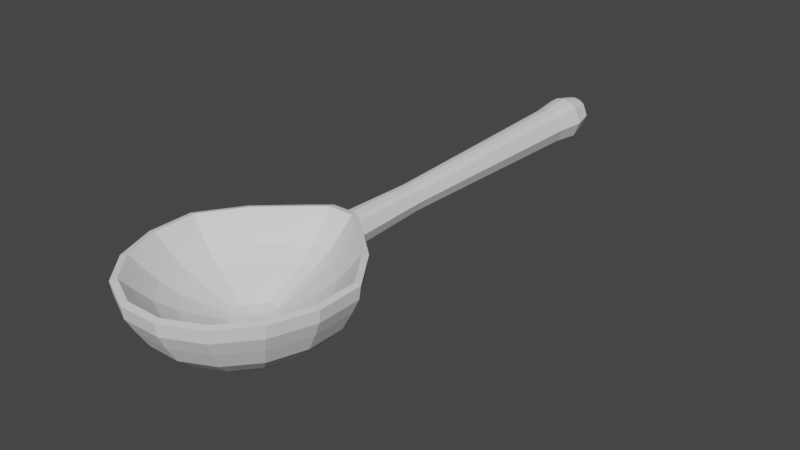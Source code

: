 # Source: spoon.blend  (saved by Blender 2.91.10; exported with 4.5.12 LTS)
import bpy
from mathutils import Matrix  # noqa: F401  (used for matrix-valued properties, if any)

bpy.ops.wm.read_factory_settings(use_empty=True)
scene = bpy.context.scene
scene.name = 'Scene'

# ---- collections
col_collection = bpy.data.collections.new('Collection'); scene.collection.children.link(col_collection)

# ---- world
world_world = bpy.data.worlds.new('World'); scene.world = world_world
world_world.use_nodes = True; world_world.node_tree.nodes.clear()
_N = world_world.node_tree.nodes; _L = world_world.node_tree.links
n0 = _N.new('ShaderNodeOutputWorld'); n0.name = 'World Output'; n0.location = (300, 300)
n1 = _N.new('ShaderNodeBackground'); n1.name = 'Background'; n1.location = (10, 300)
n1.inputs[0].default_value = (0.05088, 0.05088, 0.05088, 1.0)
_L.new(n1.outputs[0], n0.inputs[0])
n0.is_active_output = True
world_world.color = (0.05088, 0.05088, 0.05088)
world_world.use_sun_shadow = False
world_world.sun_shadow_jitter_overblur = 0.0

# ---- meshes
me_001 = bpy.data.meshes.new('Сфера.001')
me_001.from_pydata([(0.00424, 0.03494, -0.1174), (0.008317, 0.06848, -0.1017), (0.01207, 0.09939, -0.08736), (0.01537, 0.1265, -0.06992), (0.01807, 0.1487, -0.04816), (0.02008, 0.1652, -0.03073), (0.02132, 0.1754, -0.03266), (0.02095, 0.1724, -0.05209), (0.01955, 0.1609, -0.074), (0.01765, 0.1453, -0.1002), (0.0144, 0.1185, -0.124), (0.008515, 0.07016, -0.1563), (0.009453, 0.03446, -0.1174), (0.01854, 0.06289, -0.1017), (0.02692, 0.0891, -0.08738), (0.03426, 0.1121, -0.06994), (0.04029, 0.1309, -0.04819), (0.04476, 0.1449, -0.03076), (0.04752, 0.1535, -0.03269), (0.04671, 0.151, -0.05212), (0.04359, 0.1413, -0.07403), (0.03934, 0.128, -0.1003), (0.03209, 0.1053, -0.124), (0.01898, 0.06433, -0.1563), (0.02157, 0.0198, -0.1174), (0.04231, 0.0388, -0.1017), (0.06143, 0.0563, -0.08741), (0.07819, 0.07164, -0.06998), (0.09194, 0.08422, -0.04823), (0.1022, 0.09356, -0.03081), (0.1084, 0.09933, -0.03274), (0.1066, 0.09766, -0.05217), (0.09948, 0.09115, -0.07408), (0.08978, 0.0823, -0.1003), (0.07324, 0.06716, -0.1241), (0.04332, 0.03978, -0.1563), (0.03025, 0.006942, -0.1173), (0.05933, 0.01362, -0.1017), (0.08613, 0.01977, -0.08736), (0.1096, 0.02516, -0.06995), (0.1289, 0.02959, -0.04822), (0.1432, 0.03288, -0.0308), (0.1521, 0.0349, -0.03274), (0.1495, 0.03431, -0.05218), (0.1395, 0.03201, -0.07407), (0.1259, 0.02889, -0.1003), (0.1027, 0.02357, -0.124), (0.06074, 0.01394, -0.1563), (0.03025, -0.006942, -0.1173), (0.05933, -0.01362, -0.1017), (0.08613, -0.01977, -0.08736), (0.1096, -0.02516, -0.06995), (0.1289, -0.02959, -0.04822), (0.1432, -0.03288, -0.0308), (0.1521, -0.0349, -0.03274), (0.1495, -0.03431, -0.05218), (0.1395, -0.03201, -0.07407), (0.1259, -0.02889, -0.1003), (0.1027, -0.02357, -0.124), (0.06074, -0.01394, -0.1563), (0.02564, -0.01977, -0.1173), (0.0503, -0.03878, -0.1017), (0.07302, -0.0563, -0.08736), (0.09294, -0.07165, -0.06995), (0.1093, -0.08426, -0.04822), (0.1214, -0.09362, -0.0308), (0.1289, -0.09939, -0.03274), (0.1267, -0.0977, -0.05218), (0.1182, -0.09116, -0.07407), (0.1067, -0.08228, -0.1003), (0.08706, -0.06712, -0.124), (0.05149, -0.0397, -0.1563), (0.01713, -0.02959, -0.1173), (0.03361, -0.05804, -0.1017), (0.04879, -0.08426, -0.08736), (0.0621, -0.1072, -0.06995), (0.07302, -0.1261, -0.04822), (0.08114, -0.1401, -0.0308), (0.08613, -0.1487, -0.03274), (0.08467, -0.1462, -0.05218), (0.07901, -0.1364, -0.07407), (0.07131, -0.1231, -0.1003), (0.05817, -0.1005, -0.124), (0.03441, -0.05941, -0.1563), (9.889e-08, 0.004933, -0.1728), (0.006016, -0.0349, -0.1173), (0.0118, -0.06846, -0.1017), (0.01713, -0.09939, -0.08736), (0.02181, -0.1265, -0.06995), (0.02564, -0.1487, -0.04822), (0.02849, -0.1653, -0.0308), (0.03025, -0.1755, -0.03274), (0.02973, -0.1725, -0.05218), (0.02774, -0.1609, -0.07407), (0.02504, -0.1453, -0.1003), (0.02043, -0.1185, -0.124), (0.01208, -0.07008, -0.1563), (-0.006016, -0.0349, -0.1173), (-0.0118, -0.06846, -0.1017), (-0.01713, -0.09939, -0.08736), (-0.02181, -0.1265, -0.06995), (-0.02564, -0.1487, -0.04822), (-0.02849, -0.1653, -0.0308), (-0.03025, -0.1755, -0.03274), (-0.02973, -0.1725, -0.05218), (-0.02774, -0.1609, -0.07407), (-0.02504, -0.1453, -0.1003), (-0.02043, -0.1185, -0.124), (-0.01208, -0.07008, -0.1563), (-0.01713, -0.02959, -0.1173), (-0.03361, -0.05804, -0.1017), (-0.04879, -0.08426, -0.08736), (-0.0621, -0.1072, -0.06995), (-0.07302, -0.1261, -0.04822), (-0.08114, -0.1401, -0.0308), (-0.08613, -0.1487, -0.03274), (-0.08467, -0.1462, -0.05218), (-0.07901, -0.1364, -0.07407), (-0.07131, -0.1231, -0.1003), (-0.05817, -0.1005, -0.124), (-0.03441, -0.05941, -0.1563), (7.491e-08, 0.004878, -0.1221), (-0.02564, -0.01977, -0.1173), (-0.0503, -0.03878, -0.1017), (-0.07302, -0.0563, -0.08736), (-0.09294, -0.07165, -0.06995), (-0.1093, -0.08426, -0.04822), (-0.1214, -0.09362, -0.0308), (-0.1289, -0.09939, -0.03274), (-0.1267, -0.0977, -0.05218), (-0.1182, -0.09116, -0.07407), (-0.1067, -0.08228, -0.1003), (-0.08706, -0.06712, -0.124), (-0.05149, -0.0397, -0.1563), (-0.03025, -0.006942, -0.1173), (-0.05933, -0.01362, -0.1017), (-0.08613, -0.01977, -0.08736), (-0.1096, -0.02516, -0.06995), (-0.1289, -0.02959, -0.04822), (-0.1432, -0.03288, -0.0308), (-0.1521, -0.0349, -0.03274), (-0.1495, -0.03431, -0.05218), (-0.1395, -0.03201, -0.07407), (-0.1259, -0.02889, -0.1003), (-0.1027, -0.02357, -0.124), (-0.06074, -0.01394, -0.1563), (-0.03025, 0.006942, -0.1173), (-0.05933, 0.01362, -0.1017), (-0.08613, 0.01977, -0.08736), (-0.1096, 0.02516, -0.06995), (-0.1289, 0.02959, -0.04822), (-0.1432, 0.03288, -0.0308), (-0.1521, 0.0349, -0.03274), (-0.1495, 0.03431, -0.05218), (-0.1395, 0.03201, -0.07407), (-0.1259, 0.02889, -0.1003), (-0.1027, 0.02357, -0.124), (-0.06074, 0.01394, -0.1563), (-0.02157, 0.0198, -0.1174), (-0.04231, 0.0388, -0.1017), (-0.06143, 0.0563, -0.08741), (-0.07819, 0.07164, -0.06998), (-0.09194, 0.08422, -0.04823), (-0.1022, 0.09356, -0.03081), (-0.1084, 0.09933, -0.03274), (-0.1066, 0.09766, -0.05217), (-0.09947, 0.09115, -0.07408), (-0.08978, 0.0823, -0.1003), (-0.07324, 0.06716, -0.1241), (-0.04332, 0.03978, -0.1563), (-0.009452, 0.03446, -0.1174), (-0.01854, 0.06289, -0.1017), (-0.02692, 0.0891, -0.08738), (-0.03426, 0.1121, -0.06994), (-0.04029, 0.1309, -0.04819), (-0.04476, 0.1449, -0.03076), (-0.04752, 0.1535, -0.03269), (-0.04671, 0.151, -0.05212), (-0.04359, 0.1413, -0.07403), (-0.03934, 0.128, -0.1003), (-0.03209, 0.1053, -0.124), (-0.01898, 0.06433, -0.1563), (-0.00424, 0.03494, -0.1174), (-0.008317, 0.06848, -0.1017), (-0.01207, 0.09939, -0.08736), (-0.01537, 0.1265, -0.06992), (-0.01807, 0.1487, -0.04816), (-0.02008, 0.1652, -0.03073), (-0.02132, 0.1754, -0.03266), (-0.02095, 0.1724, -0.05209), (-0.01955, 0.1609, -0.074), (-0.01765, 0.1453, -0.1002), (-0.0144, 0.1185, -0.124), (-0.008515, 0.07016, -0.1563)], [], [(184, 183, 1, 2), (84, 193, 11), (185, 184, 2, 3), (193, 192, 10, 11), (186, 185, 3, 4), (182, 121, 0), (187, 186, 4, 5), (121, 24, 12), (188, 187, 5, 6), (121, 12, 0), (189, 188, 6, 7), (190, 189, 7, 8), (191, 190, 8, 9), (0, 12, 13, 1), (7, 19, 20, 8), (11, 23, 84), (8, 20, 21, 9), (1, 13, 14, 2), (9, 21, 22, 10), (2, 14, 15, 3), (10, 22, 23, 11), (3, 15, 16, 4), (12, 24, 25, 13), (4, 16, 17, 5), (5, 17, 18, 6), (6, 18, 19, 7), (121, 36, 24), (20, 32, 33, 21), (13, 25, 26, 14), (21, 33, 34, 22), (14, 26, 27, 15), (22, 34, 35, 23), (15, 27, 28, 16), (24, 36, 37, 25), (16, 28, 29, 17), (17, 29, 30, 18), (18, 30, 31, 19), (19, 31, 32, 20), (23, 35, 84), (121, 48, 36), (25, 37, 38, 26), (33, 45, 46, 34), (26, 38, 39, 27), (34, 46, 47, 35), (27, 39, 40, 28), (36, 48, 49, 37), (28, 40, 41, 29), (29, 41, 42, 30), (30, 42, 43, 31), (31, 43, 44, 32), (35, 47, 84), (32, 44, 45, 33), (121, 60, 48), (45, 57, 58, 46), (38, 50, 51, 39), (46, 58, 59, 47), (39, 51, 52, 40), (48, 60, 61, 49), (40, 52, 53, 41), (41, 53, 54, 42), (42, 54, 55, 43), (43, 55, 56, 44), (47, 59, 84), (44, 56, 57, 45), (37, 49, 50, 38), (121, 72, 60), (50, 62, 63, 51), (58, 70, 71, 59), (51, 63, 64, 52), (60, 72, 73, 61), (52, 64, 65, 53), (53, 65, 66, 54), (54, 66, 67, 55), (55, 67, 68, 56), (59, 71, 84), (56, 68, 69, 57), (49, 61, 62, 50), (57, 69, 70, 58), (121, 85, 72), (70, 82, 83, 71), (63, 75, 76, 64), (72, 85, 86, 73), (64, 76, 77, 65), (65, 77, 78, 66), (66, 78, 79, 67), (67, 79, 80, 68), (71, 83, 84), (68, 80, 81, 69), (61, 73, 74, 62), (69, 81, 82, 70), (62, 74, 75, 63), (121, 97, 85), (85, 97, 98, 86), (76, 89, 90, 77), (77, 90, 91, 78), (78, 91, 92, 79), (79, 92, 93, 80), (96, 84, 83), (80, 93, 94, 81), (73, 86, 87, 74), (81, 94, 95, 82), (74, 87, 88, 75), (82, 95, 96, 83), (75, 88, 89, 76), (121, 109, 97), (89, 101, 102, 90), (90, 102, 103, 91), (91, 103, 104, 92), (92, 104, 105, 93), (96, 108, 84), (93, 105, 106, 94), (86, 98, 99, 87), (94, 106, 107, 95), (87, 99, 100, 88), (95, 107, 108, 96), (88, 100, 101, 89), (97, 109, 110, 98), (120, 133, 84), (102, 114, 115, 103), (103, 115, 116, 104), (104, 116, 117, 105), (108, 120, 84), (105, 117, 118, 106), (98, 110, 111, 99), (106, 118, 119, 107), (99, 111, 112, 100), (107, 119, 120, 108), (100, 112, 113, 101), (121, 122, 109), (101, 113, 114, 102), (121, 134, 122), (114, 127, 128, 115), (115, 128, 129, 116), (116, 129, 130, 117), (109, 122, 123, 110), (117, 130, 131, 118), (110, 123, 124, 111), (118, 131, 132, 119), (111, 124, 125, 112), (119, 132, 133, 120), (112, 125, 126, 113), (122, 134, 135, 123), (113, 126, 127, 114), (121, 146, 134), (128, 140, 141, 129), (129, 141, 142, 130), (133, 145, 84), (130, 142, 143, 131), (123, 135, 136, 124), (131, 143, 144, 132), (124, 136, 137, 125), (132, 144, 145, 133), (125, 137, 138, 126), (134, 146, 147, 135), (126, 138, 139, 127), (127, 139, 140, 128), (121, 158, 146), (141, 153, 154, 142), (145, 157, 84), (142, 154, 155, 143), (135, 147, 148, 136), (143, 155, 156, 144), (136, 148, 149, 137), (144, 156, 157, 145), (137, 149, 150, 138), (146, 158, 159, 147), (138, 150, 151, 139), (139, 151, 152, 140), (140, 152, 153, 141), (121, 170, 158), (153, 165, 166, 154), (157, 169, 84), (154, 166, 167, 155), (147, 159, 160, 148), (155, 167, 168, 156), (148, 160, 161, 149), (156, 168, 169, 157), (149, 161, 162, 150), (158, 170, 171, 159), (150, 162, 163, 151), (151, 163, 164, 152), (152, 164, 165, 153), (121, 182, 170), (169, 181, 84), (166, 178, 179, 167), (159, 171, 172, 160), (167, 179, 180, 168), (160, 172, 173, 161), (168, 180, 181, 169), (161, 173, 174, 162), (170, 182, 183, 171), (162, 174, 175, 163), (163, 175, 176, 164), (164, 176, 177, 165), (165, 177, 178, 166), (178, 190, 191, 179), (171, 183, 184, 172), (179, 191, 192, 180), (172, 184, 185, 173), (180, 192, 193, 181), (173, 185, 186, 174), (192, 191, 9, 10), (174, 186, 187, 175), (175, 187, 188, 176), (176, 188, 189, 177), (177, 189, 190, 178), (181, 193, 84), (183, 182, 0, 1)])
_uv = me_001.uv_layers.new(name='UVКарта')
_uv.uv.foreach_set('vector', [0.2799, 0.6965, 0.3466, 0.6386, 0.3777, 0.6669, 0.3268, 0.7394, 0.4827, 0.5128, 0.4065, 0.6128, 0.383, 0.5899, 0.214, 0.7536, 0.2799, 0.6965, 0.3268, 0.7394, 0.2769, 0.8114, 0.4065, 0.6128, 0.3344, 0.7054, 0.2905, 0.6625, 0.383, 0.5899, 0.1442, 0.8125, 0.214, 0.7536, 0.2769, 0.8114, 0.2302, 0.8775, 0.4148, 0.5795, 0.4696, 0.534, 0.4296, 0.593, 0.1381, 0.8191, 0.1442, 0.8125, 0.2302, 0.8775, 0.2328, 0.8824, 0.4696, 0.534, 0.4833, 0.5942, 0.4396, 0.6003, 0.1333, 0.8171, 0.1381, 0.8191, 0.2328, 0.8824, 0.2373, 0.8846, 0.4696, 0.534, 0.4396, 0.6003, 0.4296, 0.593, 0.2038, 0.8696, 0.209, 0.874, 0.1145, 0.796, 0.1184, 0.7946, 0.24, 0.8266, 0.2038, 0.8696, 0.1184, 0.7946, 0.1689, 0.7555, 0.2855, 0.7672, 0.24, 0.8266, 0.1689, 0.7555, 0.2281, 0.7114, 0.4296, 0.593, 0.4396, 0.6003, 0.406, 0.6743, 0.3777, 0.6669, 0.1184, 0.7946, 0.08229, 0.7061, 0.1439, 0.679, 0.1689, 0.7555, 0.383, 0.5899, 0.3761, 0.5678, 0.4827, 0.5128, 0.1689, 0.7555, 0.1439, 0.679, 0.2118, 0.6498, 0.2281, 0.7114, 0.3777, 0.6669, 0.406, 0.6743, 0.3737, 0.7474, 0.3268, 0.7394, 0.2281, 0.7114, 0.2118, 0.6498, 0.2798, 0.6167, 0.2905, 0.6625, 0.3268, 0.7394, 0.3737, 0.7474, 0.3421, 0.8217, 0.2769, 0.8114, 0.2905, 0.6625, 0.2798, 0.6167, 0.3761, 0.5678, 0.383, 0.5899, 0.2769, 0.8114, 0.3421, 0.8217, 0.3124, 0.9004, 0.2302, 0.8775, 0.4396, 0.6003, 0.4833, 0.5942, 0.4911, 0.6708, 0.406, 0.6743, 0.2302, 0.8775, 0.3124, 0.9004, 0.3568, 0.9191, 0.2328, 0.8824, 0.2328, 0.8824, 0.3568, 0.9191, 0.3762, 0.9226, 0.2373, 0.8846, 0.1145, 0.796, 0.05344, 0.6818, 0.08229, 0.7061, 0.1184, 0.7946, 0.4696, 0.534, 0.5184, 0.5856, 0.4833, 0.5942, 0.1439, 0.679, 0.1259, 0.4855, 0.1995, 0.4913, 0.2118, 0.6498, 0.406, 0.6743, 0.4911, 0.6708, 0.4987, 0.746, 0.3737, 0.7474, 0.2118, 0.6498, 0.1995, 0.4913, 0.2729, 0.4961, 0.2798, 0.6167, 0.3737, 0.7474, 0.4987, 0.746, 0.507, 0.8229, 0.3421, 0.8217, 0.2798, 0.6167, 0.2729, 0.4961, 0.3763, 0.502, 0.3761, 0.5678, 0.3421, 0.8217, 0.507, 0.8229, 0.5163, 0.9017, 0.3124, 0.9004, 0.4833, 0.5942, 0.5184, 0.5856, 0.5648, 0.6519, 0.4911, 0.6708, 0.3124, 0.9004, 0.5163, 0.9017, 0.5382, 0.9059, 0.3568, 0.9191, 0.3568, 0.9191, 0.5382, 0.9059, 0.5498, 0.9035, 0.3762, 0.9226, 0.05344, 0.6818, 0.01753, 0.4753, 0.06003, 0.4801, 0.08229, 0.7061, 0.08229, 0.7061, 0.06003, 0.4801, 0.1259, 0.4855, 0.1439, 0.679, 0.3761, 0.5678, 0.3763, 0.502, 0.4827, 0.5128, 0.4696, 0.534, 0.5406, 0.5617, 0.5184, 0.5856, 0.4911, 0.6708, 0.5648, 0.6519, 0.6101, 0.7168, 0.4987, 0.746, 0.1995, 0.4913, 0.2343, 0.3478, 0.2972, 0.3872, 0.2729, 0.4961, 0.4987, 0.746, 0.6101, 0.7168, 0.6561, 0.7824, 0.507, 0.8229, 0.2729, 0.4961, 0.2972, 0.3872, 0.3875, 0.4438, 0.3763, 0.502, 0.507, 0.8229, 0.6561, 0.7824, 0.705, 0.8527, 0.5163, 0.9017, 0.5184, 0.5856, 0.5406, 0.5617, 0.6112, 0.6017, 0.5648, 0.6519, 0.5163, 0.9017, 0.705, 0.8527, 0.7302, 0.8847, 0.5382, 0.9059, 0.5382, 0.9059, 0.7302, 0.8847, 0.7352, 0.8753, 0.5498, 0.9035, 0.01753, 0.4753, 0.08119, 0.2577, 0.1175, 0.2763, 0.06003, 0.4801, 0.06003, 0.4801, 0.1175, 0.2763, 0.1731, 0.3103, 0.1259, 0.4855, 0.3763, 0.502, 0.3875, 0.4438, 0.4827, 0.5128, 0.1259, 0.4855, 0.1731, 0.3103, 0.2343, 0.3478, 0.1995, 0.4913, 0.4696, 0.534, 0.5531, 0.5322, 0.5406, 0.5617, 0.2343, 0.3478, 0.3274, 0.2551, 0.368, 0.3174, 0.2972, 0.3872, 0.6101, 0.7168, 0.6805, 0.641, 0.7505, 0.6807, 0.6561, 0.7824, 0.2972, 0.3872, 0.368, 0.3174, 0.4254, 0.4067, 0.3875, 0.4438, 0.6561, 0.7824, 0.7505, 0.6807, 0.8243, 0.723, 0.705, 0.8527, 0.5406, 0.5617, 0.5531, 0.5322, 0.637, 0.5395, 0.6112, 0.6017, 0.705, 0.8527, 0.8243, 0.723, 0.8709, 0.7475, 0.7302, 0.8847, 0.7302, 0.8847, 0.8709, 0.7475, 0.8767, 0.7416, 0.7352, 0.8753, 0.08119, 0.2577, 0.2159, 0.0919, 0.249, 0.1382, 0.1175, 0.2763, 0.1175, 0.2763, 0.249, 0.1382, 0.2862, 0.1934, 0.1731, 0.3103, 0.3875, 0.4438, 0.4254, 0.4067, 0.4827, 0.5128, 0.1731, 0.3103, 0.2862, 0.1934, 0.3274, 0.2551, 0.2343, 0.3478, 0.5648, 0.6519, 0.6112, 0.6017, 0.6805, 0.641, 0.6101, 0.7168, 0.4696, 0.534, 0.554, 0.5015, 0.5531, 0.5322, 0.6805, 0.641, 0.7193, 0.5466, 0.802, 0.5539, 0.7505, 0.6807, 0.368, 0.3174, 0.4564, 0.2753, 0.4721, 0.3839, 0.4254, 0.4067, 0.7505, 0.6807, 0.802, 0.5539, 0.8884, 0.5625, 0.8243, 0.723, 0.5531, 0.5322, 0.554, 0.5015, 0.6383, 0.475, 0.637, 0.5395, 0.8243, 0.723, 0.8884, 0.5625, 0.9433, 0.5669, 0.8709, 0.7475, 0.8709, 0.7475, 0.9433, 0.5669, 0.9462, 0.5604, 0.8767, 0.7416, 0.2159, 0.0919, 0.4094, 0.04487, 0.4227, 0.06108, 0.249, 0.1382, 0.249, 0.1382, 0.4227, 0.06108, 0.4333, 0.1269, 0.2862, 0.1934, 0.4254, 0.4067, 0.4721, 0.3839, 0.4827, 0.5128, 0.2862, 0.1934, 0.4333, 0.1269, 0.4454, 0.1999, 0.3274, 0.2551, 0.6112, 0.6017, 0.637, 0.5395, 0.7193, 0.5466, 0.6805, 0.641, 0.3274, 0.2551, 0.4454, 0.1999, 0.4564, 0.2753, 0.368, 0.3174, 0.4696, 0.534, 0.5431, 0.4744, 0.554, 0.5015, 0.4564, 0.2753, 0.5496, 0.2694, 0.5217, 0.3799, 0.4721, 0.3839, 0.802, 0.5539, 0.8032, 0.4231, 0.8888, 0.3971, 0.8884, 0.5625, 0.554, 0.5015, 0.5431, 0.4744, 0.6149, 0.4182, 0.6383, 0.475, 0.8884, 0.5625, 0.8888, 0.3971, 0.9336, 0.3824, 0.9433, 0.5669, 0.9433, 0.5669, 0.9336, 0.3824, 0.9366, 0.375, 0.9462, 0.5604, 0.4094, 0.04487, 0.5885, 0.05404, 0.5997, 0.06164, 0.4227, 0.06108, 0.4227, 0.06108, 0.5997, 0.06164, 0.5858, 0.1219, 0.4333, 0.1269, 0.4721, 0.3839, 0.5217, 0.3799, 0.4827, 0.5128, 0.4333, 0.1269, 0.5858, 0.1219, 0.5688, 0.1938, 0.4454, 0.1999, 0.637, 0.5395, 0.6383, 0.475, 0.7208, 0.449, 0.7193, 0.5466, 0.4454, 0.1999, 0.5688, 0.1938, 0.5496, 0.2694, 0.4564, 0.2753, 0.7193, 0.5466, 0.7208, 0.449, 0.8032, 0.4231, 0.802, 0.5539, 0.4696, 0.534, 0.522, 0.455, 0.5431, 0.4744, 0.5431, 0.4744, 0.522, 0.455, 0.5705, 0.3777, 0.6149, 0.4182, 0.8888, 0.3971, 0.8268, 0.2524, 0.8356, 0.244, 0.9336, 0.3824, 0.9336, 0.3824, 0.8356, 0.244, 0.836, 0.2401, 0.9366, 0.375, 0.5885, 0.05404, 0.7482, 0.1121, 0.7558, 0.1187, 0.5997, 0.06164, 0.5997, 0.06164, 0.7558, 0.1187, 0.7193, 0.1726, 0.5858, 0.1219, 0.5666, 0.3952, 0.4827, 0.5128, 0.5217, 0.3799, 0.5858, 0.1219, 0.7193, 0.1726, 0.6782, 0.2333, 0.5688, 0.1938, 0.6383, 0.475, 0.6149, 0.4182, 0.6853, 0.3632, 0.7208, 0.449, 0.5688, 0.1938, 0.6782, 0.2333, 0.6331, 0.2988, 0.5496, 0.2694, 0.7208, 0.449, 0.6853, 0.3632, 0.755, 0.3085, 0.8032, 0.4231, 0.5496, 0.2694, 0.6331, 0.2988, 0.5666, 0.3952, 0.5217, 0.3799, 0.8032, 0.4231, 0.755, 0.3085, 0.8268, 0.2524, 0.8888, 0.3971, 0.4696, 0.534, 0.4939, 0.4468, 0.522, 0.455, 0.8268, 0.2524, 0.7129, 0.1493, 0.7318, 0.1136, 0.8356, 0.244, 0.8356, 0.244, 0.7318, 0.1136, 0.7302, 0.1058, 0.836, 0.2401, 0.7482, 0.1121, 0.8647, 0.2287, 0.865, 0.2359, 0.7558, 0.1187, 0.7558, 0.1187, 0.865, 0.2359, 0.8184, 0.2702, 0.7193, 0.1726, 0.5666, 0.3952, 0.5994, 0.4282, 0.4827, 0.5128, 0.7193, 0.1726, 0.8184, 0.2702, 0.7583, 0.3135, 0.6782, 0.2333, 0.6149, 0.4182, 0.5705, 0.3777, 0.6182, 0.3017, 0.6853, 0.3632, 0.6782, 0.2333, 0.7583, 0.3135, 0.6942, 0.36, 0.6331, 0.2988, 0.6853, 0.3632, 0.6182, 0.3017, 0.6653, 0.2263, 0.755, 0.3085, 0.6331, 0.2988, 0.6942, 0.36, 0.5994, 0.4282, 0.5666, 0.3952, 0.755, 0.3085, 0.6653, 0.2263, 0.7129, 0.1493, 0.8268, 0.2524, 0.522, 0.455, 0.4939, 0.4468, 0.5116, 0.3602, 0.5705, 0.3777, 0.6153, 0.4728, 0.612, 0.5225, 0.4827, 0.5128, 0.7318, 0.1136, 0.5722, 0.04398, 0.5633, 0.04862, 0.7302, 0.1058, 0.8647, 0.2287, 0.9316, 0.3853, 0.92, 0.3915, 0.865, 0.2359, 0.865, 0.2359, 0.92, 0.3915, 0.8725, 0.4034, 0.8184, 0.2702, 0.5994, 0.4282, 0.6153, 0.4728, 0.4827, 0.5128, 0.8184, 0.2702, 0.8725, 0.4034, 0.8006, 0.4221, 0.7583, 0.3135, 0.5705, 0.3777, 0.5116, 0.3602, 0.529, 0.2754, 0.6182, 0.3017, 0.7583, 0.3135, 0.8006, 0.4221, 0.7253, 0.4428, 0.6942, 0.36, 0.6182, 0.3017, 0.529, 0.2754, 0.546, 0.1907, 0.6653, 0.2263, 0.6942, 0.36, 0.7253, 0.4428, 0.6153, 0.4728, 0.5994, 0.4282, 0.6653, 0.2263, 0.546, 0.1907, 0.5628, 0.1029, 0.7129, 0.1493, 0.4696, 0.534, 0.4634, 0.4507, 0.4939, 0.4468, 0.7129, 0.1493, 0.5628, 0.1029, 0.5722, 0.04398, 0.7318, 0.1136, 0.4696, 0.534, 0.4353, 0.4661, 0.4634, 0.4507, 0.5722, 0.04398, 0.3836, 0.05054, 0.3785, 0.02082, 0.5633, 0.04862, 0.9316, 0.3853, 0.9423, 0.5672, 0.9362, 0.5657, 0.92, 0.3915, 0.92, 0.3915, 0.9362, 0.5657, 0.8703, 0.5563, 0.8725, 0.4034, 0.4939, 0.4468, 0.4634, 0.4507, 0.4476, 0.3681, 0.5116, 0.3602, 0.8725, 0.4034, 0.8703, 0.5563, 0.7971, 0.5458, 0.8006, 0.4221, 0.5116, 0.3602, 0.4476, 0.3681, 0.432, 0.2871, 0.529, 0.2754, 0.8006, 0.4221, 0.7971, 0.5458, 0.7213, 0.5363, 0.7253, 0.4428, 0.529, 0.2754, 0.432, 0.2871, 0.416, 0.2056, 0.546, 0.1907, 0.7253, 0.4428, 0.7213, 0.5363, 0.612, 0.5225, 0.6153, 0.4728, 0.546, 0.1907, 0.416, 0.2056, 0.3983, 0.1204, 0.5628, 0.1029, 0.4634, 0.4507, 0.4353, 0.4661, 0.3884, 0.4001, 0.4476, 0.3681, 0.5628, 0.1029, 0.3983, 0.1204, 0.3836, 0.05054, 0.5722, 0.04398, 0.4696, 0.534, 0.4133, 0.4901, 0.4353, 0.4661, 0.9423, 0.5672, 0.8834, 0.7515, 0.8633, 0.7401, 0.9362, 0.5657, 0.9362, 0.5657, 0.8633, 0.7401, 0.807, 0.7046, 0.8703, 0.5563, 0.612, 0.5225, 0.5898, 0.5698, 0.4827, 0.5128, 0.8703, 0.5563, 0.807, 0.7046, 0.7448, 0.6654, 0.7971, 0.5458, 0.4476, 0.3681, 0.3884, 0.4001, 0.3425, 0.3356, 0.432, 0.2871, 0.7971, 0.5458, 0.7448, 0.6654, 0.6809, 0.6259, 0.7213, 0.5363, 0.432, 0.2871, 0.3425, 0.3356, 0.2956, 0.2704, 0.416, 0.2056, 0.7213, 0.5363, 0.6809, 0.6259, 0.5898, 0.5698, 0.612, 0.5225, 0.416, 0.2056, 0.2956, 0.2704, 0.245, 0.2011, 0.3983, 0.1204, 0.4353, 0.4661, 0.4133, 0.4901, 0.3424, 0.4508, 0.3884, 0.4001, 0.3983, 0.1204, 0.245, 0.2011, 0.2033, 0.1438, 0.3836, 0.05054, 0.3836, 0.05054, 0.2033, 0.1438, 0.1869, 0.1204, 0.3785, 0.02082, 0.4696, 0.534, 0.4083, 0.5261, 0.4133, 0.4901, 0.8633, 0.7401, 0.7271, 0.8755, 0.6909, 0.82, 0.807, 0.7046, 0.5898, 0.5698, 0.5519, 0.6071, 0.4827, 0.5128, 0.807, 0.7046, 0.6909, 0.82, 0.6509, 0.7584, 0.7448, 0.6654, 0.3884, 0.4001, 0.3424, 0.4508, 0.2728, 0.4122, 0.3425, 0.3356, 0.7448, 0.6654, 0.6509, 0.7584, 0.61, 0.6962, 0.6809, 0.6259, 0.3425, 0.3356, 0.2728, 0.4122, 0.2024, 0.3734, 0.2956, 0.2704, 0.6809, 0.6259, 0.61, 0.6962, 0.5519, 0.6071, 0.5898, 0.5698, 0.2956, 0.2704, 0.2024, 0.3734, 0.1276, 0.3329, 0.245, 0.2011, 0.4133, 0.4901, 0.4083, 0.5261, 0.3311, 0.5261, 0.3424, 0.4508, 0.245, 0.2011, 0.1276, 0.3329, 0.06606, 0.2996, 0.2033, 0.1438, 0.2033, 0.1438, 0.06606, 0.2996, 0.04662, 0.2892, 0.1869, 0.1204, 0.8834, 0.7515, 0.7459, 0.9051, 0.7271, 0.8755, 0.8633, 0.7401, 0.4696, 0.534, 0.4066, 0.5702, 0.4083, 0.5261, 0.7271, 0.8755, 0.5234, 0.9092, 0.5134, 0.8709, 0.6909, 0.82, 0.5519, 0.6071, 0.4942, 0.6188, 0.4827, 0.5128, 0.6909, 0.82, 0.5134, 0.8709, 0.5068, 0.7961, 0.6509, 0.7584, 0.3424, 0.4508, 0.3311, 0.5261, 0.2555, 0.5263, 0.2728, 0.4122, 0.6509, 0.7584, 0.5068, 0.7961, 0.5011, 0.7221, 0.61, 0.6962, 0.2728, 0.4122, 0.2555, 0.5263, 0.1781, 0.5261, 0.2024, 0.3734, 0.61, 0.6962, 0.5011, 0.7221, 0.4942, 0.6188, 0.5519, 0.6071, 0.2024, 0.3734, 0.1781, 0.5261, 0.09517, 0.5255, 0.1276, 0.3329, 0.4083, 0.5261, 0.4066, 0.5702, 0.3363, 0.6112, 0.3311, 0.5261, 0.1276, 0.3329, 0.09517, 0.5255, 0.0645, 0.5233, 0.06606, 0.2996, 0.06606, 0.2996, 0.0645, 0.5233, 0.05282, 0.517, 0.04662, 0.2892, 0.7459, 0.9051, 0.538, 0.9306, 0.5234, 0.9092, 0.7271, 0.8755, 0.4696, 0.534, 0.4148, 0.5795, 0.4066, 0.5702, 0.4942, 0.6188, 0.4286, 0.6195, 0.4827, 0.5128, 0.5134, 0.8709, 0.3172, 0.8527, 0.3471, 0.7841, 0.5068, 0.7961, 0.3311, 0.5261, 0.3363, 0.6112, 0.2671, 0.6508, 0.2555, 0.5263, 0.5068, 0.7961, 0.3471, 0.7841, 0.3802, 0.716, 0.5011, 0.7221, 0.2555, 0.5263, 0.2671, 0.6508, 0.1967, 0.69, 0.1781, 0.5261, 0.5011, 0.7221, 0.3802, 0.716, 0.4286, 0.6195, 0.4942, 0.6188, 0.1781, 0.5261, 0.1967, 0.69, 0.1211, 0.7291, 0.09517, 0.5255, 0.4066, 0.5702, 0.4148, 0.5795, 0.3466, 0.6386, 0.3363, 0.6112, 0.09517, 0.5255, 0.1211, 0.7291, 0.07676, 0.7282, 0.0645, 0.5233, 0.0645, 0.5233, 0.07676, 0.7282, 0.06578, 0.7155, 0.05282, 0.517, 0.538, 0.9306, 0.3541, 0.9145, 0.3227, 0.9049, 0.5234, 0.9092, 0.5234, 0.9092, 0.3227, 0.9049, 0.3172, 0.8527, 0.5134, 0.8709, 0.3172, 0.8527, 0.24, 0.8266, 0.2855, 0.7672, 0.3471, 0.7841, 0.3363, 0.6112, 0.3466, 0.6386, 0.2799, 0.6965, 0.2671, 0.6508, 0.3471, 0.7841, 0.2855, 0.7672, 0.3344, 0.7054, 0.3802, 0.716, 0.2671, 0.6508, 0.2799, 0.6965, 0.214, 0.7536, 0.1967, 0.69, 0.3802, 0.716, 0.3344, 0.7054, 0.4065, 0.6128, 0.4286, 0.6195, 0.1967, 0.69, 0.214, 0.7536, 0.1442, 0.8125, 0.1211, 0.7291, 0.3344, 0.7054, 0.2855, 0.7672, 0.2281, 0.7114, 0.2905, 0.6625, 0.1211, 0.7291, 0.1442, 0.8125, 0.1381, 0.8191, 0.07676, 0.7282, 0.07676, 0.7282, 0.1381, 0.8191, 0.1333, 0.8171, 0.06578, 0.7155, 0.3541, 0.9145, 0.209, 0.874, 0.2038, 0.8696, 0.3227, 0.9049, 0.3227, 0.9049, 0.2038, 0.8696, 0.24, 0.8266, 0.3172, 0.8527, 0.4286, 0.6195, 0.4065, 0.6128, 0.4827, 0.5128, 0.3466, 0.6386, 0.4148, 0.5795, 0.4296, 0.593, 0.3777, 0.6669])
me_001.use_remesh_fix_poles = True
me_001.use_remesh_preserve_attributes = False
me_001.use_mirror_vertex_groups = False
me_001.update()
me_002 = bpy.data.meshes.new('Цилиндр.002')
me_002.from_pydata([(5.358e-08, 0.3612, -3.559), (6.414e-08, 0.268, 0.8424), (0.1397, 0.3334, -3.559), (0.1005, 0.248, 0.8424), (0.2582, 0.2542, -3.559), (0.1857, 0.1911, 0.8424), (0.3652, -0.003965, -3.559), (0.2627, 0.005354, 0.8424), (0.2582, -0.2622, -3.559), (0.1857, -0.1804, 0.8424), (0.1397, -0.3413, -3.559), (0.1005, -0.2373, 0.8424), (-0.1231, 0.2971, 2.666), (-0.1397, -0.3413, -3.559), (-0.1005, -0.2373, 0.8424), (-0.2582, -0.2622, -3.559), (-0.1857, -0.1804, 0.8424), (-0.2274, -0.2274, 2.842), (-0.1231, -0.2971, 2.866), (-0.3652, -0.003965, -3.559), (-0.2627, 0.005354, 0.8424), (0.1231, -0.2971, 2.866), (0.2274, -0.2274, 2.842), (-0.2582, 0.2542, -3.559), (-0.1857, 0.1911, 0.8424), (-0.1397, 0.3334, -3.559), (-0.1005, 0.248, 0.8424), (-2.623e-07, 0.4167, -4.118), (0.1631, 0.3842, -4.118), (0.3014, 0.2918, -4.118), (0.4262, -0.009511, -4.118), (0.3014, -0.3109, -4.118), (0.1631, -0.4033, -4.118), (-0.2274, 0.2274, 2.69), (-0.1631, -0.4033, -4.118), (-0.3014, -0.3109, -4.118), (0.3216, 6.147e-08, 2.766), (-0.4262, -0.009511, -4.118), (0.2274, 0.2274, 2.69), (-0.3014, 0.2918, -4.118), (-0.1631, 0.3842, -4.118), (-7.184e-08, 0.3216, -4.551), (0.1231, 0.2971, -4.551), (0.2274, 0.2274, -4.551), (0.3216, 7.61e-07, -4.551), (0.2274, -0.2274, -4.551), (0.1231, -0.2971, -4.551), (-0.3216, 3.483e-07, 2.766), (-0.1231, -0.2971, -4.551), (-0.2274, -0.2274, -4.551), (0.1231, 0.2971, 2.666), (-0.3216, 1.047e-06, -4.551), (6.328e-09, 0.3216, 2.658), (-0.2274, 0.2274, -4.551), (-0.1231, 0.2971, -4.551)], [], [(3, 5, 4, 2), (7, 9, 8, 6), (4, 6, 30, 29), (9, 11, 10, 8), (10, 13, 34, 32), (3, 1, 52, 50), (14, 16, 15, 13), (20, 24, 23, 19), (20, 16, 17, 47), (19, 23, 39, 37), (7, 5, 38, 36), (24, 26, 25, 23), (26, 1, 0, 25), (1, 26, 12, 52), (6, 8, 31, 30), (32, 34, 48, 46), (16, 20, 19, 15), (35, 37, 51, 49), (0, 2, 28, 27), (29, 30, 44, 43), (13, 15, 35, 34), (23, 25, 40, 39), (15, 19, 37, 35), (2, 4, 29, 28), (9, 7, 36, 22), (16, 14, 18, 17), (8, 10, 32, 31), (25, 0, 27, 40), (24, 20, 47, 33), (52, 12, 33, 47, 17, 18, 21, 22, 36, 38, 50), (41, 42, 43, 44, 45, 46, 48, 49, 51, 53, 54), (27, 28, 42, 41), (39, 40, 54, 53), (28, 29, 43, 42), (5, 3, 50, 38), (40, 27, 41, 54), (30, 31, 45, 44), (34, 35, 49, 48), (37, 39, 53, 51), (11, 14, 13, 10), (26, 24, 33, 12), (14, 11, 21, 18), (11, 9, 22, 21), (31, 32, 46, 45), (1, 3, 2, 0), (5, 7, 6, 4)])
_uv = me_002.uv_layers.new(name='UVКарта')
_uv.uv.foreach_set('vector', [0.9375, 1.0, 0.875, 1.0, 0.875, 0.5, 0.9375, 0.5, 0.75, 1.0, 0.625, 1.0, 0.625, 0.5, 0.75, 0.5, 0.875, 0.5, 0.75, 0.5, 0.75, 0.5, 0.875, 0.5, 0.625, 1.0, 0.5625, 1.0, 0.5625, 0.5, 0.625, 0.5, 0.5625, 0.5, 0.4375, 0.5, 0.4375, 0.5, 0.5625, 0.5, 0.9375, 1.0, 1.0, 1.0, 1.0, 1.0, 0.9375, 1.0, 0.4375, 1.0, 0.375, 1.0, 0.375, 0.5, 0.4375, 0.5, 0.25, 1.0, 0.125, 1.0, 0.125, 0.5, 0.25, 0.5, 0.25, 1.0, 0.375, 1.0, 0.375, 1.0, 0.25, 1.0, 0.25, 0.5, 0.125, 0.5, 0.125, 0.5, 0.25, 0.5, 0.75, 1.0, 0.875, 1.0, 0.875, 1.0, 0.75, 1.0, 0.125, 1.0, 0.0625, 1.0, 0.0625, 0.5, 0.125, 0.5, 0.0625, 1.0, 0.0, 1.0, 0.0, 0.5, 0.0625, 0.5, 0.0, 1.0, 0.0625, 1.0, 0.0625, 1.0, 0.0, 1.0, 0.75, 0.5, 0.625, 0.5, 0.625, 0.5, 0.75, 0.5, 0.5625, 0.5, 0.4375, 0.5, 0.4375, 0.5, 0.5625, 0.5, 0.375, 1.0, 0.25, 1.0, 0.25, 0.5, 0.375, 0.5, 0.375, 0.5, 0.25, 0.5, 0.25, 0.5, 0.375, 0.5, 1.0, 0.5, 0.9375, 0.5, 0.9375, 0.5, 1.0, 0.5, 0.875, 0.5, 0.75, 0.5, 0.75, 0.5, 0.875, 0.5, 0.4375, 0.5, 0.375, 0.5, 0.375, 0.5, 0.4375, 0.5, 0.125, 0.5, 0.0625, 0.5, 0.0625, 0.5, 0.125, 0.5, 0.375, 0.5, 0.25, 0.5, 0.25, 0.5, 0.375, 0.5, 0.9375, 0.5, 0.875, 0.5, 0.875, 0.5, 0.9375, 0.5, 0.625, 1.0, 0.75, 1.0, 0.75, 1.0, 0.625, 1.0, 0.375, 1.0, 0.4375, 1.0, 0.4375, 1.0, 0.375, 1.0, 0.625, 0.5, 0.5625, 0.5, 0.5625, 0.5, 0.625, 0.5, 0.0625, 0.5, 0.0, 0.5, 0.0, 0.5, 0.0625, 0.5, 0.125, 1.0, 0.25, 1.0, 0.25, 1.0, 0.125, 1.0, 0.25, 0.49, 0.1582, 0.4717, 0.08029, 0.4197, 0.01, 0.25, 0.08029, 0.08029, 0.1582, 0.02827, 0.3418, 0.02827, 0.4197, 0.08029, 0.49, 0.25, 0.4197, 0.4197, 0.3418, 0.4717, 0.75, 0.49, 0.8418, 0.4717, 0.9197, 0.4197, 0.99, 0.25, 0.9197, 0.08029, 0.8418, 0.02827, 0.6582, 0.02827, 0.5803, 0.08029, 0.51, 0.25, 0.5803, 0.4197, 0.6582, 0.4717, 1.0, 0.5, 0.9375, 0.5, 0.9375, 0.5, 1.0, 0.5, 0.125, 0.5, 0.0625, 0.5, 0.0625, 0.5, 0.125, 0.5, 0.9375, 0.5, 0.875, 0.5, 0.875, 0.5, 0.9375, 0.5, 0.875, 1.0, 0.9375, 1.0, 0.9375, 1.0, 0.875, 1.0, 0.0625, 0.5, 0.0, 0.5, 0.0, 0.5, 0.0625, 0.5, 0.75, 0.5, 0.625, 0.5, 0.625, 0.5, 0.75, 0.5, 0.4375, 0.5, 0.375, 0.5, 0.375, 0.5, 0.4375, 0.5, 0.25, 0.5, 0.125, 0.5, 0.125, 0.5, 0.25, 0.5, 0.5625, 1.0, 0.4375, 1.0, 0.4375, 0.5, 0.5625, 0.5, 0.0625, 1.0, 0.125, 1.0, 0.125, 1.0, 0.0625, 1.0, 0.4375, 1.0, 0.5625, 1.0, 0.5625, 1.0, 0.4375, 1.0, 0.5625, 1.0, 0.625, 1.0, 0.625, 1.0, 0.5625, 1.0, 0.625, 0.5, 0.5625, 0.5, 0.5625, 0.5, 0.625, 0.5, 1.0, 1.0, 0.9375, 1.0, 0.9375, 0.5, 1.0, 0.5, 0.875, 1.0, 0.75, 1.0, 0.75, 0.5, 0.875, 0.5])
me_002.use_remesh_fix_poles = True
me_002.use_remesh_preserve_attributes = False
me_002.use_mirror_vertex_groups = False
me_002.update()

# ---- objects
ob_x = bpy.data.objects.new('Сфера', me_001)
ob_001 = bpy.data.objects.new('Цилиндр.001', me_002)

# ---- transforms, parenting, visibility, modifiers, constraints
ob_x.location = (0.0, 0.0, 0.0)
ob_x.lineart.crease_threshold = 0.0
ob_001.location = (0.0, 0.3823, -0.06667)
ob_001.rotation_euler = (1.571, 0.0, 0.0)
ob_001.scale = (0.08181, 0.08181, 0.08181)
ob_001.lineart.crease_threshold = 0.0

# ---- collection membership
col_collection.objects.link(ob_x)
col_collection.objects.link(ob_001)

# ---- scene / render settings (as saved in the file)
scene.frame_start = 1; scene.frame_end = 250; scene.frame_set(0)
scene.render.engine = 'BLENDER_EEVEE_NEXT'
scene.cycles.use_denoising = False
scene.cycles.samples = 128
scene.cycles.sampling_pattern = 'TABULATED_SOBOL'
scene.cycles.use_adaptive_sampling = False
scene.cycles.use_light_tree = False
scene.view_settings.view_transform = 'Filmic'
bpy.context.view_layer.update()

# ---- added for rendering (the .blend has no active camera and no usable light): camera, sun
cam_auto = bpy.data.cameras.new('AutoCamera')
cam_auto.lens = 50.0
cam_auto.sensor_width = 36.0
cam_auto.clip_end = 1000.0
ob_auto_camera = bpy.data.objects.new('AutoCamera', cam_auto)
scene.collection.objects.link(ob_auto_camera)
ob_auto_camera.location = (0.914887, -0.808263, 0.630151)
ob_auto_camera.rotation_euler = (1.09748, -7.21219e-08, 0.694738)
scene.camera = ob_auto_camera
light_auto_sun = bpy.data.lights.new('AutoSun', 'SUN')
light_auto_sun.energy = 3.0
light_auto_sun.angle = 0.0523599
ob_auto_sun = bpy.data.objects.new('AutoSun', light_auto_sun)
scene.collection.objects.link(ob_auto_sun)
ob_auto_sun.rotation_euler = (0.872665, 0.174533, 0.523599)
bpy.context.view_layer.update()
